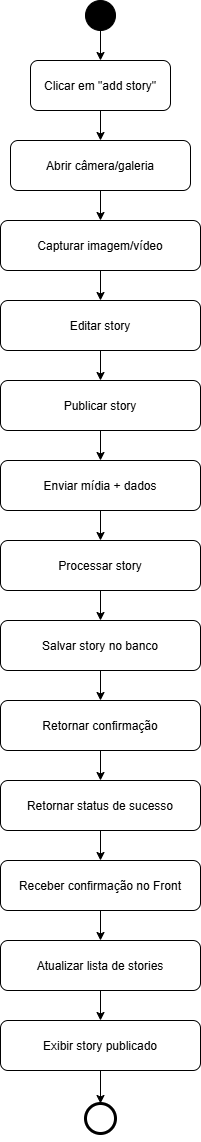

The diagram above was exported from draw.io. Its source (the exported page's mxGraphModel, read from the mxfile embedded in the PNG):
<mxGraphModel dx="759" dy="788" grid="1" gridSize="10" guides="1" tooltips="1" connect="1" arrows="1" fold="1" page="1" pageScale="1" pageWidth="827" pageHeight="1169" math="0" shadow="0">
  <root>
    <mxCell id="0" />
    <mxCell id="1" parent="0" />
    <mxCell id="2" parent="1" style="ellipse;fillColor=#000000;" value="" vertex="1">
      <mxGeometry height="30" width="30" x="345" y="7" as="geometry" />
    </mxCell>
    <mxCell id="3" parent="1" style="rounded=1;" value="Clicar em &quot;add story&quot;" vertex="1">
      <mxGeometry height="50" width="140" x="290" y="67" as="geometry" />
    </mxCell>
    <mxCell id="4" parent="1" style="rounded=1;" value="Abrir câmera/galeria" vertex="1">
      <mxGeometry height="50" width="180" x="270" y="147" as="geometry" />
    </mxCell>
    <mxCell id="5" parent="1" style="rounded=1;" value=" Capturar imagem/vídeo" vertex="1">
      <mxGeometry height="50" width="200" x="260" y="227" as="geometry" />
    </mxCell>
    <mxCell id="9" parent="1" style="rounded=1;" value=" Publicar story" vertex="1">
      <mxGeometry height="50" width="200" x="260" y="387" as="geometry" />
    </mxCell>
    <mxCell id="10" parent="1" style="rounded=1;" value=" Enviar mídia + dados" vertex="1">
      <mxGeometry height="50" width="200" x="260" y="467" as="geometry" />
    </mxCell>
    <mxCell id="11" parent="1" style="rounded=1;" value="Processar story" vertex="1">
      <mxGeometry height="50" width="200" x="260" y="547" as="geometry" />
    </mxCell>
    <mxCell id="e1" edge="1" parent="1" source="2" target="3">
      <mxGeometry relative="1" as="geometry" />
    </mxCell>
    <mxCell id="e2" edge="1" parent="1" source="3" target="4">
      <mxGeometry relative="1" as="geometry" />
    </mxCell>
    <mxCell id="e3" edge="1" parent="1" source="4" target="5">
      <mxGeometry relative="1" as="geometry" />
    </mxCell>
    <mxCell id="e4" edge="1" parent="1" source="5">
      <mxGeometry relative="1" as="geometry">
        <mxPoint x="360" y="307" as="targetPoint" />
      </mxGeometry>
    </mxCell>
    <mxCell id="e7" edge="1" parent="1" target="9">
      <mxGeometry relative="1" as="geometry">
        <mxPoint x="360" y="357" as="sourcePoint" />
      </mxGeometry>
    </mxCell>
    <mxCell id="e10" edge="1" parent="1" source="9" target="10">
      <mxGeometry relative="1" as="geometry" />
    </mxCell>
    <mxCell id="e11" edge="1" parent="1" source="10" target="11">
      <mxGeometry relative="1" as="geometry" />
    </mxCell>
    <mxCell id="_PT1bDYaNdtXH4K1oU5a-12" parent="1" style="rounded=1;" value=" Editar story " vertex="1">
      <mxGeometry height="50" width="200" x="260" y="307" as="geometry" />
    </mxCell>
    <mxCell id="_PT1bDYaNdtXH4K1oU5a-13" parent="1" style="rounded=1;" value=" Salvar story no banco" vertex="1">
      <mxGeometry height="50" width="200" x="260" y="627" as="geometry" />
    </mxCell>
    <mxCell id="_PT1bDYaNdtXH4K1oU5a-14" parent="1" style="rounded=1;" value="Retornar confirmação" vertex="1">
      <mxGeometry height="50" width="200" x="260" y="707" as="geometry" />
    </mxCell>
    <mxCell id="_PT1bDYaNdtXH4K1oU5a-15" edge="1" parent="1" source="_PT1bDYaNdtXH4K1oU5a-13" target="_PT1bDYaNdtXH4K1oU5a-14">
      <mxGeometry relative="1" as="geometry" />
    </mxCell>
    <mxCell id="_PT1bDYaNdtXH4K1oU5a-16" edge="1" parent="1" source="11" style="exitX=0.5;exitY=1;exitDx=0;exitDy=0;entryX=0.5;entryY=0;entryDx=0;entryDy=0;" target="_PT1bDYaNdtXH4K1oU5a-13">
      <mxGeometry relative="1" as="geometry">
        <mxPoint x="560" y="587" as="sourcePoint" />
        <mxPoint x="560" y="617" as="targetPoint" />
      </mxGeometry>
    </mxCell>
    <mxCell id="_PT1bDYaNdtXH4K1oU5a-18" parent="1" style="rounded=1;" value=" Retornar status de sucesso" vertex="1">
      <mxGeometry height="50" width="200" x="260" y="787" as="geometry" />
    </mxCell>
    <mxCell id="_PT1bDYaNdtXH4K1oU5a-19" parent="1" style="rounded=1;" value="Receber confirmação no Front" vertex="1">
      <mxGeometry height="50" width="200" x="260" y="867" as="geometry" />
    </mxCell>
    <mxCell id="_PT1bDYaNdtXH4K1oU5a-20" edge="1" parent="1" target="_PT1bDYaNdtXH4K1oU5a-18">
      <mxGeometry relative="1" as="geometry">
        <mxPoint x="360" y="757" as="sourcePoint" />
      </mxGeometry>
    </mxCell>
    <mxCell id="_PT1bDYaNdtXH4K1oU5a-21" edge="1" parent="1" source="_PT1bDYaNdtXH4K1oU5a-18" target="_PT1bDYaNdtXH4K1oU5a-19">
      <mxGeometry relative="1" as="geometry" />
    </mxCell>
    <mxCell id="_PT1bDYaNdtXH4K1oU5a-22" edge="1" parent="1" source="_PT1bDYaNdtXH4K1oU5a-17" style="exitX=0.5;exitY=1;exitDx=0;exitDy=0;">
      <mxGeometry relative="1" as="geometry">
        <mxPoint x="360" y="1037" as="sourcePoint" />
        <mxPoint x="360" y="1117" as="targetPoint" />
      </mxGeometry>
    </mxCell>
    <mxCell id="_PT1bDYaNdtXH4K1oU5a-23" parent="1" style="rounded=1;" value=" Atualizar lista de stories" vertex="1">
      <mxGeometry height="50" width="200" x="260" y="947" as="geometry" />
    </mxCell>
    <mxCell id="_PT1bDYaNdtXH4K1oU5a-24" parent="1" style="rounded=1;" value=" Exibir story publicado" vertex="1">
      <mxGeometry height="50" width="200" x="260" y="1027" as="geometry" />
    </mxCell>
    <mxCell id="_PT1bDYaNdtXH4K1oU5a-25" edge="1" parent="1" source="_PT1bDYaNdtXH4K1oU5a-23" target="_PT1bDYaNdtXH4K1oU5a-24">
      <mxGeometry relative="1" as="geometry" />
    </mxCell>
    <mxCell id="_PT1bDYaNdtXH4K1oU5a-26" edge="1" parent="1" source="_PT1bDYaNdtXH4K1oU5a-19" style="exitX=0.5;exitY=1;exitDx=0;exitDy=0;entryX=0.5;entryY=0;entryDx=0;entryDy=0;" target="_PT1bDYaNdtXH4K1oU5a-23">
      <mxGeometry relative="1" as="geometry">
        <mxPoint x="560" y="907" as="sourcePoint" />
        <mxPoint x="560" y="937" as="targetPoint" />
      </mxGeometry>
    </mxCell>
    <mxCell id="_PT1bDYaNdtXH4K1oU5a-27" edge="1" parent="1" source="_PT1bDYaNdtXH4K1oU5a-24" style="exitX=0.5;exitY=1;exitDx=0;exitDy=0;" target="_PT1bDYaNdtXH4K1oU5a-17" value="">
      <mxGeometry relative="1" as="geometry">
        <mxPoint x="360" y="1077" as="sourcePoint" />
        <mxPoint x="360" y="1117" as="targetPoint" />
      </mxGeometry>
    </mxCell>
    <mxCell id="_PT1bDYaNdtXH4K1oU5a-17" parent="1" style="ellipse;strokeWidth=3;" value="" vertex="1">
      <mxGeometry height="30" width="30" x="345" y="1110" as="geometry" />
    </mxCell>
  </root>
</mxGraphModel>